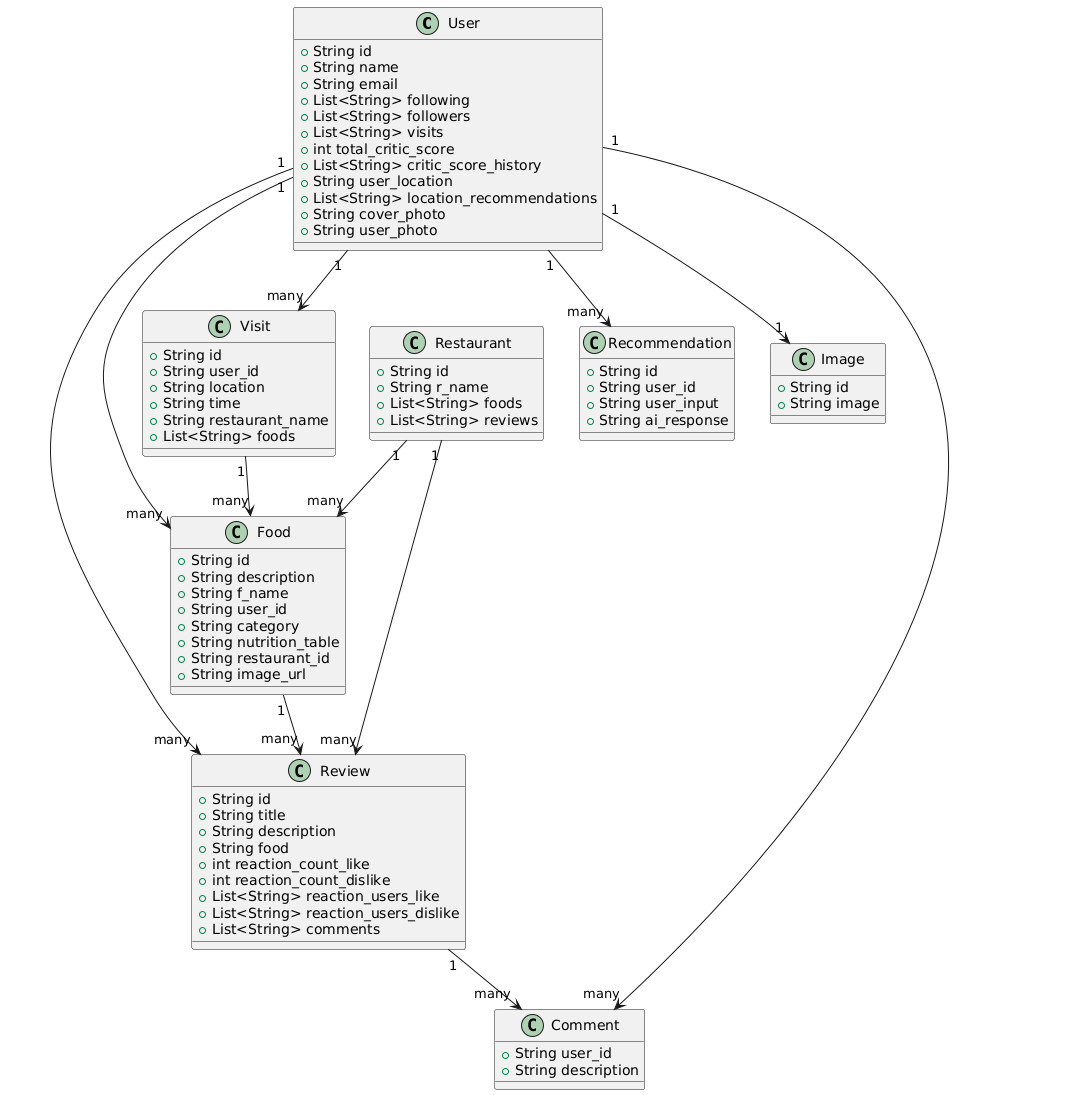

The diagram above was rendered by PlantUML. Its source (embedded in the PNG):
@startuml
class User {
    +String id
    +String name
    +String email
    +List<String> following
    +List<String> followers
    +List<String> visits
    +int total_critic_score
    +List<String> critic_score_history
    +String user_location
    +List<String> location_recommendations
    +String cover_photo
    +String user_photo
}

class Image {
    +String id
    +String image
}

class Visit {
    +String id
    +String user_id
    +String location
    +String time
    +String restaurant_name
    +List<String> foods
}

class Food {
    +String id
    +String description
    +String f_name
    +String user_id
    +String category
    +String nutrition_table
    +String restaurant_id
    +String image_url
}

class Review {
    +String id
    +String title
    +String description
    +String food
    +int reaction_count_like
    +int reaction_count_dislike
    +List<String> reaction_users_like
    +List<String> reaction_users_dislike
    +List<String> comments
}

class Comment {
    +String user_id
    +String description
}

class Recommendation {
    +String id
    +String user_id
    +String user_input
    +String ai_response
}

class Restaurant {
    +String id
    +String r_name
    +List<String> foods
    +List<String> reviews
}

' Relationships
User "1" --> "many" Visit
User "1" --> "many" Food
User "1" --> "many" Review
User "1" --> "many" Recommendation
User "1" --> "many" Comment

Visit "1" --> "many" Food
Restaurant "1" --> "many" Food
Restaurant "1" --> "many" Review
Food "1" --> "many" Review
Review "1" --> "many" Comment
User "1" --> "1" Image
@enduml